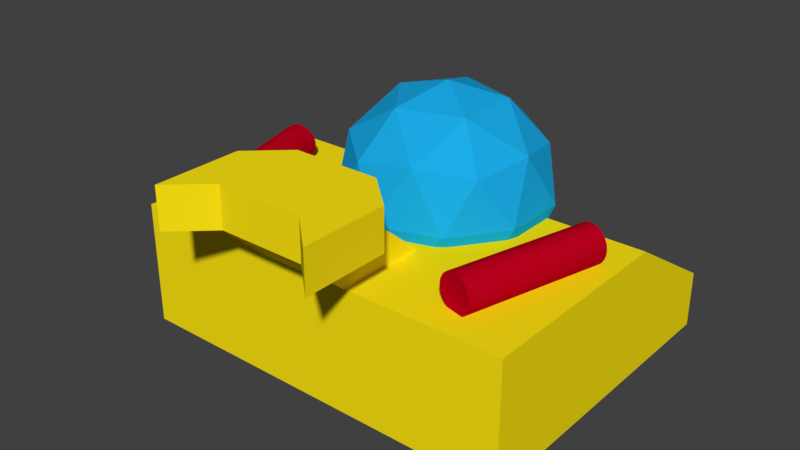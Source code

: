 # Source: PlayerModel_Sub1.blend  (saved by Blender 2.79.0; exported with 4.5.12 LTS)
import bpy
from mathutils import Matrix  # noqa: F401  (used for matrix-valued properties, if any)

bpy.ops.wm.read_factory_settings(use_empty=True)
scene = bpy.context.scene
scene.name = 'Scene'

# ---- collections
col_collection_1 = bpy.data.collections.new('Collection 1'); scene.collection.children.link(col_collection_1)

# ---- materials (node trees are filled in below, after node groups)
mat_launchers = bpy.data.materials.new('Launchers')
mat_launchers.alpha_threshold = 0.0
mat_launchers.use_transparent_shadow = False
mat_launchers.diffuse_color = (0.5077, 0.0003062, 0.01336, 1.0)
mat_launchers.roughness = 0.5
mat_yellow_hull = bpy.data.materials.new('Yellow hull')
mat_yellow_hull.alpha_threshold = 0.0
mat_yellow_hull.use_transparent_shadow = False
mat_yellow_hull.diffuse_color = (1.0, 0.7958, 0.006524, 1.0)
mat_yellow_hull.roughness = 0.5
mat_sphere = bpy.data.materials.new('Sphere')
mat_sphere.alpha_threshold = 0.0
mat_sphere.use_transparent_shadow = False
mat_sphere.diffuse_color = (0.01124, 0.409, 0.8, 1.0)
mat_sphere.specular_color = (0.03817, 1.0, 0.3005)
mat_sphere.roughness = 0.5
mat_launchers_001 = bpy.data.materials.new('Launchers.001')
mat_launchers_001.alpha_threshold = 0.0
mat_launchers_001.use_transparent_shadow = False
mat_launchers_001.diffuse_color = (0.5077, 0.0003062, 0.01336, 1.0)
mat_launchers_001.roughness = 0.5
mat_launchers_002 = bpy.data.materials.new('Launchers.002')
mat_launchers_002.alpha_threshold = 0.0
mat_launchers_002.use_transparent_shadow = False
mat_launchers_002.diffuse_color = (0.5077, 0.0003062, 0.01336, 1.0)
mat_launchers_002.roughness = 0.5
mat_launchers_003 = bpy.data.materials.new('Launchers.003')
mat_launchers_003.alpha_threshold = 0.0
mat_launchers_003.use_transparent_shadow = False
mat_launchers_003.diffuse_color = (0.5077, 0.0003062, 0.01336, 1.0)
mat_launchers_003.roughness = 0.5

# ---- material node trees

# ---- world
world_world = bpy.data.worlds.new('World'); scene.world = world_world
world_world.color = (0.05088, 0.05088, 0.05088)
world_world.use_sun_shadow = False
world_world.sun_shadow_jitter_overblur = 0.0
world_world.cycles.sampling_method = 'MANUAL'

# ---- meshes
me_cylinder = bpy.data.meshes.new('Cylinder')
me_cylinder.from_pydata([(0.0, 1.0, -1.0), (0.0, 1.0, 1.0), (0.1951, 0.9808, -1.0), (0.1951, 0.9808, 1.0), (0.3827, 0.9239, -1.0), (0.3827, 0.9239, 1.0), (0.5556, 0.8315, -1.0), (0.5556, 0.8315, 1.0), (0.7071, 0.7071, -1.0), (0.7071, 0.7071, 1.0), (0.8315, 0.5556, -1.0), (0.8315, 0.5556, 1.0), (0.9239, 0.3827, -1.0), (0.9239, 0.3827, 1.0), (0.9808, 0.1951, -1.0), (0.9808, 0.1951, 1.0), (1.0, 7.55e-08, -1.0), (1.0, 7.55e-08, 1.0), (0.9808, -0.1951, -1.0), (0.9808, -0.1951, 1.0), (0.9239, -0.3827, -1.0), (0.9239, -0.3827, 1.0), (0.8315, -0.5556, -1.0), (0.8315, -0.5556, 1.0), (0.7071, -0.7071, -1.0), (0.7071, -0.7071, 1.0), (0.5556, -0.8315, -1.0), (0.5556, -0.8315, 1.0), (0.3827, -0.9239, -1.0), (0.3827, -0.9239, 1.0), (0.1951, -0.9808, -1.0), (0.1951, -0.9808, 1.0), (-3.258e-07, -1.0, -1.0), (-3.258e-07, -1.0, 1.0), (-0.1951, -0.9808, -1.0), (-0.1951, -0.9808, 1.0), (-0.3827, -0.9239, -1.0), (-0.3827, -0.9239, 1.0), (-0.5556, -0.8315, -1.0), (-0.5556, -0.8315, 1.0), (-0.7071, -0.7071, -1.0), (-0.7071, -0.7071, 1.0), (-0.8315, -0.5556, -1.0), (-0.8315, -0.5556, 1.0), (-0.9239, -0.3827, -1.0), (-0.9239, -0.3827, 1.0), (-0.9808, -0.1951, -1.0), (-0.9808, -0.1951, 1.0), (-1.0, 9.656e-07, -1.0), (-1.0, 9.656e-07, 1.0), (-0.9808, 0.1951, -1.0), (-0.9808, 0.1951, 1.0), (-0.9239, 0.3827, -1.0), (-0.9239, 0.3827, 1.0), (-0.8315, 0.5556, -1.0), (-0.8315, 0.5556, 1.0), (-0.7071, 0.7071, -1.0), (-0.7071, 0.7071, 1.0), (-0.5556, 0.8315, -1.0), (-0.5556, 0.8315, 1.0), (-0.3827, 0.9239, -1.0), (-0.3827, 0.9239, 1.0), (-0.1951, 0.9808, -1.0), (-0.1951, 0.9808, 1.0)], [], [(0, 1, 3, 2), (2, 3, 5, 4), (4, 5, 7, 6), (6, 7, 9, 8), (8, 9, 11, 10), (10, 11, 13, 12), (12, 13, 15, 14), (14, 15, 17, 16), (16, 17, 19, 18), (18, 19, 21, 20), (20, 21, 23, 22), (22, 23, 25, 24), (24, 25, 27, 26), (26, 27, 29, 28), (28, 29, 31, 30), (30, 31, 33, 32), (32, 33, 35, 34), (34, 35, 37, 36), (36, 37, 39, 38), (38, 39, 41, 40), (40, 41, 43, 42), (42, 43, 45, 44), (44, 45, 47, 46), (46, 47, 49, 48), (48, 49, 51, 50), (50, 51, 53, 52), (52, 53, 55, 54), (54, 55, 57, 56), (56, 57, 59, 58), (58, 59, 61, 60), (3, 1, 63, 61, 59, 57, 55, 53, 51, 49, 47, 45, 43, 41, 39, 37, 35, 33, 31, 29, 27, 25, 23, 21, 19, 17, 15, 13, 11, 9, 7, 5), (60, 61, 63, 62), (62, 63, 1, 0), (0, 2, 4, 6, 8, 10, 12, 14, 16, 18, 20, 22, 24, 26, 28, 30, 32, 34, 36, 38, 40, 42, 44, 46, 48, 50, 52, 54, 56, 58, 60, 62)])
me_cylinder.materials.append(mat_launchers)
me_cylinder.use_remesh_preserve_volume = False
me_cylinder.use_remesh_preserve_attributes = False
me_cylinder.use_mirror_vertex_groups = False
me_cylinder.update()
me_cube_002 = bpy.data.meshes.new('Cube.002')
me_cube_002.from_pydata([(1.0, -2.38, -0.1793), (1.0, -1.0, 1.0), (1.0, -0.2698, -0.1793), (1.0, 1.0, 1.0), (1.0, 1.0, 1.946), (1.0, -1.0, 1.946), (1.85, -0.2269, 1.946), (1.85, 1.773, 1.946), (1.0, 1.0, 1.0), (1.0, -1.0, 1.0), (1.85, -0.2269, 1.0), (1.85, 1.773, 1.0), (1.0, 1.0, 1.946), (1.0, -1.0, 1.946), (0.0, -0.2698, -0.1793), (0.0, 1.0, 1.0), (0.0, -2.38, -0.1793), (0.0, -1.0, 1.0), (0.0, 1.0, 1.946), (0.0, -1.0, 1.946)], [], [(14, 15, 3, 2), (2, 3, 1, 0), (14, 2, 0, 16), (8, 12, 7, 11), (17, 1, 5, 19), (9, 8, 11, 10), (10, 11, 7, 6), (13, 9, 10, 6), (5, 1, 9, 13), (4, 5, 13, 12), (12, 13, 6, 7), (3, 4, 12, 8), (1, 3, 8, 9), (3, 15, 18, 4), (4, 18, 19, 5), (0, 1, 17, 16)])
me_cube_002.materials.append(mat_yellow_hull)
me_cube_002.use_remesh_preserve_volume = False
me_cube_002.use_remesh_preserve_attributes = False
me_cube_002.use_mirror_vertex_groups = False
me_cube_002.update()
me_cube_001 = bpy.data.meshes.new('Cube.001')
me_cube_001.from_pydata([(1.0, -1.0, -1.0), (1.0, -1.0, 1.0), (1.0, 1.0, -1.0), (1.0, 1.0, 1.0), (0.5998, 1.0, -1.0), (0.1998, 1.0, -1.0), (0.1998, 1.0, 1.0), (0.5998, 1.0, 1.0), (0.1998, -1.0, -1.0), (0.5998, -1.0, -1.0), (0.5998, -1.0, 1.0), (0.1998, -1.0, 1.0), (1.0, -2.012, -0.08901), (1.0, -2.012, -1.0), (0.5998, -2.012, -1.0), (0.5998, -2.012, -0.08901), (-0.0001586, 1.0, -1.0), (-0.0001586, 1.0, 1.0), (-0.0001586, -1.0, -1.0), (-0.0001586, -1.0, 1.0)], [], [(4, 7, 3, 2), (2, 3, 1, 0), (1, 10, 15, 12), (4, 2, 0, 9), (3, 7, 10, 1), (7, 6, 11, 10), (16, 5, 8, 18), (5, 4, 9, 8), (9, 10, 11, 8), (16, 17, 6, 5), (5, 6, 7, 4), (13, 12, 15, 14), (0, 1, 12, 13), (10, 9, 14, 15), (9, 0, 13, 14), (8, 11, 19, 18), (6, 17, 19, 11)])
me_cube_001.materials.append(mat_yellow_hull)
me_cube_001.use_remesh_preserve_volume = False
me_cube_001.use_remesh_preserve_attributes = False
me_cube_001.use_mirror_vertex_groups = False
me_cube_001.update()
me_icosphere = bpy.data.meshes.new('Icosphere')
me_icosphere.from_pydata([(0.0, 0.0, -1.0), (0.7236, -0.5257, -0.4472), (-0.2764, -0.8506, -0.4472), (-0.8944, 0.0, -0.4472), (-0.2764, 0.8506, -0.4472), (0.7236, 0.5257, -0.4472), (0.2764, -0.8506, 0.4472), (-0.7236, -0.5257, 0.4472), (-0.7236, 0.5257, 0.4472), (0.2764, 0.8506, 0.4472), (0.8944, 0.0, 0.4472), (0.0, 0.0, 1.0), (-0.1625, -0.5, -0.8507), (0.4253, -0.309, -0.8507), (0.2629, -0.809, -0.5257), (0.8506, 0.0, -0.5257), (0.4253, 0.309, -0.8507), (-0.5257, 0.0, -0.8507), (-0.6882, -0.5, -0.5257), (-0.1625, 0.5, -0.8507), (-0.6882, 0.5, -0.5257), (0.2629, 0.809, -0.5257), (0.9511, -0.309, 0.0), (0.9511, 0.309, 0.0), (0.0, -1.0, 0.0), (0.5878, -0.809, 0.0), (-0.9511, -0.309, 0.0), (-0.5878, -0.809, 0.0), (-0.5878, 0.809, 0.0), (-0.9511, 0.309, 0.0), (0.5878, 0.809, 0.0), (0.0, 1.0, 0.0), (0.6882, -0.5, 0.5257), (-0.2629, -0.809, 0.5257), (-0.8506, 0.0, 0.5257), (-0.2629, 0.809, 0.5257), (0.6882, 0.5, 0.5257), (0.1625, -0.5, 0.8507), (0.5257, 0.0, 0.8507), (-0.4253, -0.309, 0.8507), (-0.4253, 0.309, 0.8507), (0.1625, 0.5, 0.8507)], [], [(0, 13, 12), (1, 13, 15), (0, 12, 17), (0, 17, 19), (0, 19, 16), (1, 15, 22), (2, 14, 24), (3, 18, 26), (4, 20, 28), (5, 21, 30), (1, 22, 25), (2, 24, 27), (3, 26, 29), (4, 28, 31), (5, 30, 23), (6, 32, 37), (7, 33, 39), (8, 34, 40), (9, 35, 41), (10, 36, 38), (38, 41, 11), (38, 36, 41), (36, 9, 41), (41, 40, 11), (41, 35, 40), (35, 8, 40), (40, 39, 11), (40, 34, 39), (34, 7, 39), (39, 37, 11), (39, 33, 37), (33, 6, 37), (37, 38, 11), (37, 32, 38), (32, 10, 38), (23, 36, 10), (23, 30, 36), (30, 9, 36), (31, 35, 9), (31, 28, 35), (28, 8, 35), (29, 34, 8), (29, 26, 34), (26, 7, 34), (27, 33, 7), (27, 24, 33), (24, 6, 33), (25, 32, 6), (25, 22, 32), (22, 10, 32), (30, 31, 9), (30, 21, 31), (21, 4, 31), (28, 29, 8), (28, 20, 29), (20, 3, 29), (26, 27, 7), (26, 18, 27), (18, 2, 27), (24, 25, 6), (24, 14, 25), (14, 1, 25), (22, 23, 10), (22, 15, 23), (15, 5, 23), (16, 21, 5), (16, 19, 21), (19, 4, 21), (19, 20, 4), (19, 17, 20), (17, 3, 20), (17, 18, 3), (17, 12, 18), (12, 2, 18), (15, 16, 5), (15, 13, 16), (13, 0, 16), (12, 14, 2), (12, 13, 14), (13, 1, 14)])
me_icosphere.materials.append(mat_sphere)
me_icosphere.use_remesh_preserve_volume = False
me_icosphere.use_remesh_preserve_attributes = False
me_icosphere.use_mirror_vertex_groups = False
me_icosphere.update()
me_cylinder_001 = bpy.data.meshes.new('Cylinder.001')
me_cylinder_001.from_pydata([(0.0, 1.0, -1.0), (0.0, 1.0, 1.0), (0.1951, 0.9808, -1.0), (0.1951, 0.9808, 1.0), (0.3827, 0.9239, -1.0), (0.3827, 0.9239, 1.0), (0.5556, 0.8315, -1.0), (0.5556, 0.8315, 1.0), (0.7071, 0.7071, -1.0), (0.7071, 0.7071, 1.0), (0.8315, 0.5556, -1.0), (0.8315, 0.5556, 1.0), (0.9239, 0.3827, -1.0), (0.9239, 0.3827, 1.0), (0.9808, 0.1951, -1.0), (0.9808, 0.1951, 1.0), (1.0, 7.55e-08, -1.0), (1.0, 7.55e-08, 1.0), (0.9808, -0.1951, -1.0), (0.9808, -0.1951, 1.0), (0.9239, -0.3827, -1.0), (0.9239, -0.3827, 1.0), (0.8315, -0.5556, -1.0), (0.8315, -0.5556, 1.0), (0.7071, -0.7071, -1.0), (0.7071, -0.7071, 1.0), (0.5556, -0.8315, -1.0), (0.5556, -0.8315, 1.0), (0.3827, -0.9239, -1.0), (0.3827, -0.9239, 1.0), (0.1951, -0.9808, -1.0), (0.1951, -0.9808, 1.0), (-3.258e-07, -1.0, -1.0), (-3.258e-07, -1.0, 1.0), (-0.1951, -0.9808, -1.0), (-0.1951, -0.9808, 1.0), (-0.3827, -0.9239, -1.0), (-0.3827, -0.9239, 1.0), (-0.5556, -0.8315, -1.0), (-0.5556, -0.8315, 1.0), (-0.7071, -0.7071, -1.0), (-0.7071, -0.7071, 1.0), (-0.8315, -0.5556, -1.0), (-0.8315, -0.5556, 1.0), (-0.9239, -0.3827, -1.0), (-0.9239, -0.3827, 1.0), (-0.9808, -0.1951, -1.0), (-0.9808, -0.1951, 1.0), (-1.0, 9.656e-07, -1.0), (-1.0, 9.656e-07, 1.0), (-0.9808, 0.1951, -1.0), (-0.9808, 0.1951, 1.0), (-0.9239, 0.3827, -1.0), (-0.9239, 0.3827, 1.0), (-0.8315, 0.5556, -1.0), (-0.8315, 0.5556, 1.0), (-0.7071, 0.7071, -1.0), (-0.7071, 0.7071, 1.0), (-0.5556, 0.8315, -1.0), (-0.5556, 0.8315, 1.0), (-0.3827, 0.9239, -1.0), (-0.3827, 0.9239, 1.0), (-0.1951, 0.9808, -1.0), (-0.1951, 0.9808, 1.0)], [], [(0, 1, 3, 2), (2, 3, 5, 4), (4, 5, 7, 6), (6, 7, 9, 8), (8, 9, 11, 10), (10, 11, 13, 12), (12, 13, 15, 14), (14, 15, 17, 16), (16, 17, 19, 18), (18, 19, 21, 20), (20, 21, 23, 22), (22, 23, 25, 24), (24, 25, 27, 26), (26, 27, 29, 28), (28, 29, 31, 30), (30, 31, 33, 32), (32, 33, 35, 34), (34, 35, 37, 36), (36, 37, 39, 38), (38, 39, 41, 40), (40, 41, 43, 42), (42, 43, 45, 44), (44, 45, 47, 46), (46, 47, 49, 48), (48, 49, 51, 50), (50, 51, 53, 52), (52, 53, 55, 54), (54, 55, 57, 56), (56, 57, 59, 58), (58, 59, 61, 60), (3, 1, 63, 61, 59, 57, 55, 53, 51, 49, 47, 45, 43, 41, 39, 37, 35, 33, 31, 29, 27, 25, 23, 21, 19, 17, 15, 13, 11, 9, 7, 5), (60, 61, 63, 62), (62, 63, 1, 0), (0, 2, 4, 6, 8, 10, 12, 14, 16, 18, 20, 22, 24, 26, 28, 30, 32, 34, 36, 38, 40, 42, 44, 46, 48, 50, 52, 54, 56, 58, 60, 62)])
me_cylinder_001.materials.append(mat_launchers)
me_cylinder_001.use_remesh_preserve_volume = False
me_cylinder_001.use_remesh_preserve_attributes = False
me_cylinder_001.use_mirror_vertex_groups = False
me_cylinder_001.update()
me_cylinder_003 = bpy.data.meshes.new('Cylinder.003')
me_cylinder_003.from_pydata([(0.0, 1.0, -1.0), (0.0, 1.0, 1.0), (0.1951, 0.9808, -1.0), (0.1951, 0.9808, 1.0), (0.3827, 0.9239, -1.0), (0.3827, 0.9239, 1.0), (0.5556, 0.8315, -1.0), (0.5556, 0.8315, 1.0), (0.7071, 0.7071, -1.0), (0.7071, 0.7071, 1.0), (0.8315, 0.5556, -1.0), (0.8315, 0.5556, 1.0), (0.9239, 0.3827, -1.0), (0.9239, 0.3827, 1.0), (0.9808, 0.1951, -1.0), (0.9808, 0.1951, 1.0), (1.0, 7.55e-08, -1.0), (1.0, 7.55e-08, 1.0), (0.9808, -0.1951, -1.0), (0.9808, -0.1951, 1.0), (0.9239, -0.3827, -1.0), (0.9239, -0.3827, 1.0), (0.8315, -0.5556, -1.0), (0.8315, -0.5556, 1.0), (0.7071, -0.7071, -1.0), (0.7071, -0.7071, 1.0), (0.5556, -0.8315, -1.0), (0.5556, -0.8315, 1.0), (0.3827, -0.9239, -1.0), (0.3827, -0.9239, 1.0), (0.1951, -0.9808, -1.0), (0.1951, -0.9808, 1.0), (-3.258e-07, -1.0, -1.0), (-3.258e-07, -1.0, 1.0), (-0.1951, -0.9808, -1.0), (-0.1951, -0.9808, 1.0), (-0.3827, -0.9239, -1.0), (-0.3827, -0.9239, 1.0), (-0.5556, -0.8315, -1.0), (-0.5556, -0.8315, 1.0), (-0.7071, -0.7071, -1.0), (-0.7071, -0.7071, 1.0), (-0.8315, -0.5556, -1.0), (-0.8315, -0.5556, 1.0), (-0.9239, -0.3827, -1.0), (-0.9239, -0.3827, 1.0), (-0.9808, -0.1951, -1.0), (-0.9808, -0.1951, 1.0), (-1.0, 9.656e-07, -1.0), (-1.0, 9.656e-07, 1.0), (-0.9808, 0.1951, -1.0), (-0.9808, 0.1951, 1.0), (-0.9239, 0.3827, -1.0), (-0.9239, 0.3827, 1.0), (-0.8315, 0.5556, -1.0), (-0.8315, 0.5556, 1.0), (-0.7071, 0.7071, -1.0), (-0.7071, 0.7071, 1.0), (-0.5556, 0.8315, -1.0), (-0.5556, 0.8315, 1.0), (-0.3827, 0.9239, -1.0), (-0.3827, 0.9239, 1.0), (-0.1951, 0.9808, -1.0), (-0.1951, 0.9808, 1.0)], [], [(0, 1, 3, 2), (2, 3, 5, 4), (4, 5, 7, 6), (6, 7, 9, 8), (8, 9, 11, 10), (10, 11, 13, 12), (12, 13, 15, 14), (14, 15, 17, 16), (16, 17, 19, 18), (18, 19, 21, 20), (20, 21, 23, 22), (22, 23, 25, 24), (24, 25, 27, 26), (26, 27, 29, 28), (28, 29, 31, 30), (30, 31, 33, 32), (32, 33, 35, 34), (34, 35, 37, 36), (36, 37, 39, 38), (38, 39, 41, 40), (40, 41, 43, 42), (42, 43, 45, 44), (44, 45, 47, 46), (46, 47, 49, 48), (48, 49, 51, 50), (50, 51, 53, 52), (52, 53, 55, 54), (54, 55, 57, 56), (56, 57, 59, 58), (58, 59, 61, 60), (3, 1, 63, 61, 59, 57, 55, 53, 51, 49, 47, 45, 43, 41, 39, 37, 35, 33, 31, 29, 27, 25, 23, 21, 19, 17, 15, 13, 11, 9, 7, 5), (60, 61, 63, 62), (62, 63, 1, 0), (0, 2, 4, 6, 8, 10, 12, 14, 16, 18, 20, 22, 24, 26, 28, 30, 32, 34, 36, 38, 40, 42, 44, 46, 48, 50, 52, 54, 56, 58, 60, 62)])
me_cylinder_003.materials.append(mat_launchers_001)
me_cylinder_003.use_remesh_preserve_volume = False
me_cylinder_003.use_remesh_preserve_attributes = False
me_cylinder_003.use_mirror_vertex_groups = False
me_cylinder_003.update()
me_cylinder_002 = bpy.data.meshes.new('Cylinder.002')
me_cylinder_002.from_pydata([(0.0, 1.0, -1.0), (0.0, 1.0, 1.0), (0.1951, 0.9808, -1.0), (0.1951, 0.9808, 1.0), (0.3827, 0.9239, -1.0), (0.3827, 0.9239, 1.0), (0.5556, 0.8315, -1.0), (0.5556, 0.8315, 1.0), (0.7071, 0.7071, -1.0), (0.7071, 0.7071, 1.0), (0.8315, 0.5556, -1.0), (0.8315, 0.5556, 1.0), (0.9239, 0.3827, -1.0), (0.9239, 0.3827, 1.0), (0.9808, 0.1951, -1.0), (0.9808, 0.1951, 1.0), (1.0, 7.55e-08, -1.0), (1.0, 7.55e-08, 1.0), (0.9808, -0.1951, -1.0), (0.9808, -0.1951, 1.0), (0.9239, -0.3827, -1.0), (0.9239, -0.3827, 1.0), (0.8315, -0.5556, -1.0), (0.8315, -0.5556, 1.0), (0.7071, -0.7071, -1.0), (0.7071, -0.7071, 1.0), (0.5556, -0.8315, -1.0), (0.5556, -0.8315, 1.0), (0.3827, -0.9239, -1.0), (0.3827, -0.9239, 1.0), (0.1951, -0.9808, -1.0), (0.1951, -0.9808, 1.0), (-3.258e-07, -1.0, -1.0), (-3.258e-07, -1.0, 1.0), (-0.1951, -0.9808, -1.0), (-0.1951, -0.9808, 1.0), (-0.3827, -0.9239, -1.0), (-0.3827, -0.9239, 1.0), (-0.5556, -0.8315, -1.0), (-0.5556, -0.8315, 1.0), (-0.7071, -0.7071, -1.0), (-0.7071, -0.7071, 1.0), (-0.8315, -0.5556, -1.0), (-0.8315, -0.5556, 1.0), (-0.9239, -0.3827, -1.0), (-0.9239, -0.3827, 1.0), (-0.9808, -0.1951, -1.0), (-0.9808, -0.1951, 1.0), (-1.0, 9.656e-07, -1.0), (-1.0, 9.656e-07, 1.0), (-0.9808, 0.1951, -1.0), (-0.9808, 0.1951, 1.0), (-0.9239, 0.3827, -1.0), (-0.9239, 0.3827, 1.0), (-0.8315, 0.5556, -1.0), (-0.8315, 0.5556, 1.0), (-0.7071, 0.7071, -1.0), (-0.7071, 0.7071, 1.0), (-0.5556, 0.8315, -1.0), (-0.5556, 0.8315, 1.0), (-0.3827, 0.9239, -1.0), (-0.3827, 0.9239, 1.0), (-0.1951, 0.9808, -1.0), (-0.1951, 0.9808, 1.0)], [], [(0, 1, 3, 2), (2, 3, 5, 4), (4, 5, 7, 6), (6, 7, 9, 8), (8, 9, 11, 10), (10, 11, 13, 12), (12, 13, 15, 14), (14, 15, 17, 16), (16, 17, 19, 18), (18, 19, 21, 20), (20, 21, 23, 22), (22, 23, 25, 24), (24, 25, 27, 26), (26, 27, 29, 28), (28, 29, 31, 30), (30, 31, 33, 32), (32, 33, 35, 34), (34, 35, 37, 36), (36, 37, 39, 38), (38, 39, 41, 40), (40, 41, 43, 42), (42, 43, 45, 44), (44, 45, 47, 46), (46, 47, 49, 48), (48, 49, 51, 50), (50, 51, 53, 52), (52, 53, 55, 54), (54, 55, 57, 56), (56, 57, 59, 58), (58, 59, 61, 60), (3, 1, 63, 61, 59, 57, 55, 53, 51, 49, 47, 45, 43, 41, 39, 37, 35, 33, 31, 29, 27, 25, 23, 21, 19, 17, 15, 13, 11, 9, 7, 5), (60, 61, 63, 62), (62, 63, 1, 0), (0, 2, 4, 6, 8, 10, 12, 14, 16, 18, 20, 22, 24, 26, 28, 30, 32, 34, 36, 38, 40, 42, 44, 46, 48, 50, 52, 54, 56, 58, 60, 62)])
me_cylinder_002.materials.append(mat_launchers_001)
me_cylinder_002.use_remesh_preserve_volume = False
me_cylinder_002.use_remesh_preserve_attributes = False
me_cylinder_002.use_mirror_vertex_groups = False
me_cylinder_002.update()
me_cylinder_004 = bpy.data.meshes.new('Cylinder.004')
me_cylinder_004.from_pydata([(0.0, 1.0, -1.0), (0.0, 1.0, 1.0), (0.1951, 0.9808, -1.0), (0.1951, 0.9808, 1.0), (0.3827, 0.9239, -1.0), (0.3827, 0.9239, 1.0), (0.5556, 0.8315, -1.0), (0.5556, 0.8315, 1.0), (0.7071, 0.7071, -1.0), (0.7071, 0.7071, 1.0), (0.8315, 0.5556, -1.0), (0.8315, 0.5556, 1.0), (0.9239, 0.3827, -1.0), (0.9239, 0.3827, 1.0), (0.9808, 0.1951, -1.0), (0.9808, 0.1951, 1.0), (1.0, 7.55e-08, -1.0), (1.0, 7.55e-08, 1.0), (0.9808, -0.1951, -1.0), (0.9808, -0.1951, 1.0), (0.9239, -0.3827, -1.0), (0.9239, -0.3827, 1.0), (0.8315, -0.5556, -1.0), (0.8315, -0.5556, 1.0), (0.7071, -0.7071, -1.0), (0.7071, -0.7071, 1.0), (0.5556, -0.8315, -1.0), (0.5556, -0.8315, 1.0), (0.3827, -0.9239, -1.0), (0.3827, -0.9239, 1.0), (0.1951, -0.9808, -1.0), (0.1951, -0.9808, 1.0), (-3.258e-07, -1.0, -1.0), (-3.258e-07, -1.0, 1.0), (-0.1951, -0.9808, -1.0), (-0.1951, -0.9808, 1.0), (-0.3827, -0.9239, -1.0), (-0.3827, -0.9239, 1.0), (-0.5556, -0.8315, -1.0), (-0.5556, -0.8315, 1.0), (-0.7071, -0.7071, -1.0), (-0.7071, -0.7071, 1.0), (-0.8315, -0.5556, -1.0), (-0.8315, -0.5556, 1.0), (-0.9239, -0.3827, -1.0), (-0.9239, -0.3827, 1.0), (-0.9808, -0.1951, -1.0), (-0.9808, -0.1951, 1.0), (-1.0, 9.656e-07, -1.0), (-1.0, 9.656e-07, 1.0), (-0.9808, 0.1951, -1.0), (-0.9808, 0.1951, 1.0), (-0.9239, 0.3827, -1.0), (-0.9239, 0.3827, 1.0), (-0.8315, 0.5556, -1.0), (-0.8315, 0.5556, 1.0), (-0.7071, 0.7071, -1.0), (-0.7071, 0.7071, 1.0), (-0.5556, 0.8315, -1.0), (-0.5556, 0.8315, 1.0), (-0.3827, 0.9239, -1.0), (-0.3827, 0.9239, 1.0), (-0.1951, 0.9808, -1.0), (-0.1951, 0.9808, 1.0)], [], [(0, 1, 3, 2), (2, 3, 5, 4), (4, 5, 7, 6), (6, 7, 9, 8), (8, 9, 11, 10), (10, 11, 13, 12), (12, 13, 15, 14), (14, 15, 17, 16), (16, 17, 19, 18), (18, 19, 21, 20), (20, 21, 23, 22), (22, 23, 25, 24), (24, 25, 27, 26), (26, 27, 29, 28), (28, 29, 31, 30), (30, 31, 33, 32), (32, 33, 35, 34), (34, 35, 37, 36), (36, 37, 39, 38), (38, 39, 41, 40), (40, 41, 43, 42), (42, 43, 45, 44), (44, 45, 47, 46), (46, 47, 49, 48), (48, 49, 51, 50), (50, 51, 53, 52), (52, 53, 55, 54), (54, 55, 57, 56), (56, 57, 59, 58), (58, 59, 61, 60), (3, 1, 63, 61, 59, 57, 55, 53, 51, 49, 47, 45, 43, 41, 39, 37, 35, 33, 31, 29, 27, 25, 23, 21, 19, 17, 15, 13, 11, 9, 7, 5), (60, 61, 63, 62), (62, 63, 1, 0), (0, 2, 4, 6, 8, 10, 12, 14, 16, 18, 20, 22, 24, 26, 28, 30, 32, 34, 36, 38, 40, 42, 44, 46, 48, 50, 52, 54, 56, 58, 60, 62)])
me_cylinder_004.materials.append(mat_launchers_002)
me_cylinder_004.use_remesh_preserve_volume = False
me_cylinder_004.use_remesh_preserve_attributes = False
me_cylinder_004.use_mirror_vertex_groups = False
me_cylinder_004.update()
me_cylinder_005 = bpy.data.meshes.new('Cylinder.005')
me_cylinder_005.from_pydata([(0.0, 1.0, -1.0), (0.0, 1.0, 1.0), (0.1951, 0.9808, -1.0), (0.1951, 0.9808, 1.0), (0.3827, 0.9239, -1.0), (0.3827, 0.9239, 1.0), (0.5556, 0.8315, -1.0), (0.5556, 0.8315, 1.0), (0.7071, 0.7071, -1.0), (0.7071, 0.7071, 1.0), (0.8315, 0.5556, -1.0), (0.8315, 0.5556, 1.0), (0.9239, 0.3827, -1.0), (0.9239, 0.3827, 1.0), (0.9808, 0.1951, -1.0), (0.9808, 0.1951, 1.0), (1.0, 7.55e-08, -1.0), (1.0, 7.55e-08, 1.0), (0.9808, -0.1951, -1.0), (0.9808, -0.1951, 1.0), (0.9239, -0.3827, -1.0), (0.9239, -0.3827, 1.0), (0.8315, -0.5556, -1.0), (0.8315, -0.5556, 1.0), (0.7071, -0.7071, -1.0), (0.7071, -0.7071, 1.0), (0.5556, -0.8315, -1.0), (0.5556, -0.8315, 1.0), (0.3827, -0.9239, -1.0), (0.3827, -0.9239, 1.0), (0.1951, -0.9808, -1.0), (0.1951, -0.9808, 1.0), (-3.258e-07, -1.0, -1.0), (-3.258e-07, -1.0, 1.0), (-0.1951, -0.9808, -1.0), (-0.1951, -0.9808, 1.0), (-0.3827, -0.9239, -1.0), (-0.3827, -0.9239, 1.0), (-0.5556, -0.8315, -1.0), (-0.5556, -0.8315, 1.0), (-0.7071, -0.7071, -1.0), (-0.7071, -0.7071, 1.0), (-0.8315, -0.5556, -1.0), (-0.8315, -0.5556, 1.0), (-0.9239, -0.3827, -1.0), (-0.9239, -0.3827, 1.0), (-0.9808, -0.1951, -1.0), (-0.9808, -0.1951, 1.0), (-1.0, 9.656e-07, -1.0), (-1.0, 9.656e-07, 1.0), (-0.9808, 0.1951, -1.0), (-0.9808, 0.1951, 1.0), (-0.9239, 0.3827, -1.0), (-0.9239, 0.3827, 1.0), (-0.8315, 0.5556, -1.0), (-0.8315, 0.5556, 1.0), (-0.7071, 0.7071, -1.0), (-0.7071, 0.7071, 1.0), (-0.5556, 0.8315, -1.0), (-0.5556, 0.8315, 1.0), (-0.3827, 0.9239, -1.0), (-0.3827, 0.9239, 1.0), (-0.1951, 0.9808, -1.0), (-0.1951, 0.9808, 1.0)], [], [(0, 1, 3, 2), (2, 3, 5, 4), (4, 5, 7, 6), (6, 7, 9, 8), (8, 9, 11, 10), (10, 11, 13, 12), (12, 13, 15, 14), (14, 15, 17, 16), (16, 17, 19, 18), (18, 19, 21, 20), (20, 21, 23, 22), (22, 23, 25, 24), (24, 25, 27, 26), (26, 27, 29, 28), (28, 29, 31, 30), (30, 31, 33, 32), (32, 33, 35, 34), (34, 35, 37, 36), (36, 37, 39, 38), (38, 39, 41, 40), (40, 41, 43, 42), (42, 43, 45, 44), (44, 45, 47, 46), (46, 47, 49, 48), (48, 49, 51, 50), (50, 51, 53, 52), (52, 53, 55, 54), (54, 55, 57, 56), (56, 57, 59, 58), (58, 59, 61, 60), (3, 1, 63, 61, 59, 57, 55, 53, 51, 49, 47, 45, 43, 41, 39, 37, 35, 33, 31, 29, 27, 25, 23, 21, 19, 17, 15, 13, 11, 9, 7, 5), (60, 61, 63, 62), (62, 63, 1, 0), (0, 2, 4, 6, 8, 10, 12, 14, 16, 18, 20, 22, 24, 26, 28, 30, 32, 34, 36, 38, 40, 42, 44, 46, 48, 50, 52, 54, 56, 58, 60, 62)])
me_cylinder_005.polygons.foreach_set('use_smooth', [True] * 34)
me_cylinder_005.materials.append(mat_launchers_003)
me_cylinder_005.use_remesh_preserve_volume = False
me_cylinder_005.use_remesh_preserve_attributes = False
me_cylinder_005.use_mirror_vertex_groups = False
me_cylinder_005.update()

# ---- objects
ob_cylinder = bpy.data.objects.new('Cylinder', me_cylinder)
ob_fin = bpy.data.objects.new('fin', me_cube_002)
ob_body = bpy.data.objects.new('Body', me_cube_001)
ob_cockpit = bpy.data.objects.new('Cockpit', me_icosphere)
ob_cylinder_001 = bpy.data.objects.new('Cylinder.001', me_cylinder_001)
ob_cylinder_003 = bpy.data.objects.new('Cylinder.003', me_cylinder_003)
ob_cylinder_002 = bpy.data.objects.new('Cylinder.002', me_cylinder_002)
ob_cylinder_004 = bpy.data.objects.new('Cylinder.004', me_cylinder_004)
ob_cylinder_005 = bpy.data.objects.new('Cylinder.005', me_cylinder_005)

# ---- transforms, parenting, visibility, modifiers, constraints
ob_cylinder.location = (-1.082, -0.9007, 0.6008)
ob_cylinder.rotation_euler = (1.571, -0.0, -2.88)
ob_cylinder.scale = (0.1766, 0.1766, 0.6847)
ob_cylinder.lineart.crease_threshold = 0.0
ob_fin.location = (0.3657, -1.876, 0.4499)
ob_fin.rotation_euler = (0.0, -0.0, -3.142)
ob_fin.scale = (0.4125, 0.4125, 0.4125)
ob_fin.lineart.crease_threshold = 0.0
_m = ob_fin.modifiers.new('Mirror', 'MIRROR')
_m.use_clip = True
ob_body.location = (0.357, -0.8343, -0.139)
ob_body.rotation_euler = (0.0, -0.0, -3.142)
ob_body.scale = (1.881, 1.0, 0.5889)
ob_body.lineart.crease_threshold = 0.0
_m = ob_body.modifiers.new('Mirror', 'MIRROR')
ob_cockpit.location = (0.357, -0.04765, 0.544)
ob_cockpit.rotation_euler = (0.0, -0.0, -3.142)
ob_cockpit.lineart.crease_threshold = 0.0
ob_cylinder_001.location = (1.782, -0.9007, 0.6008)
ob_cylinder_001.rotation_euler = (1.571, -0.0, -3.403)
ob_cylinder_001.scale = (0.1766, 0.1766, 0.6847)
ob_cylinder_001.lineart.crease_threshold = 0.0
ob_cylinder_003.location = (-1.175, 1.148, -0.4321)
ob_cylinder_003.rotation_euler = (1.571, -0.0, -3.142)
ob_cylinder_003.scale = (0.1766, 0.1766, 0.09996)
ob_cylinder_003.lineart.crease_threshold = 0.0
ob_cylinder_002.location = (1.825, 1.148, -0.4321)
ob_cylinder_002.rotation_euler = (1.571, -0.0, -3.142)
ob_cylinder_002.scale = (0.1766, 0.1766, 0.09996)
ob_cylinder_002.lineart.crease_threshold = 0.0
ob_cylinder_004.location = (-1.175, 1.148, -0.4321)
ob_cylinder_004.rotation_euler = (1.571, -0.0, -3.142)
ob_cylinder_004.scale = (0.1766, 0.1766, 0.09996)
ob_cylinder_004.lineart.crease_threshold = 0.0
ob_cylinder_005.location = (0.351, 0.9005, 0.5773)
ob_cylinder_005.rotation_euler = (1.571, -0.0, -3.142)
ob_cylinder_005.scale = (0.1766, 0.1766, 0.09996)
ob_cylinder_005.lineart.crease_threshold = 0.0

# ---- collection membership
col_collection_1.objects.link(ob_cylinder)
col_collection_1.objects.link(ob_fin)
col_collection_1.objects.link(ob_body)
col_collection_1.objects.link(ob_cockpit)
col_collection_1.objects.link(ob_cylinder_001)
col_collection_1.objects.link(ob_cylinder_003)
col_collection_1.objects.link(ob_cylinder_002)
col_collection_1.objects.link(ob_cylinder_004)
col_collection_1.objects.link(ob_cylinder_005)

# ---- scene / render settings (as saved in the file)
scene.frame_start = 1; scene.frame_end = 250; scene.frame_set(1)
scene.render.engine = 'BLENDER_EEVEE_NEXT'
scene.render.resolution_percentage = 50
scene.render.dither_intensity = 0.0
scene.cycles.use_denoising = False
scene.cycles.samples = 128
scene.cycles.sampling_pattern = 'TABULATED_SOBOL'
scene.cycles.use_adaptive_sampling = False
scene.cycles.use_light_tree = False
scene.cycles.blur_glossy = 0.0
scene.cycles.sample_clamp_indirect = 0.0
scene.view_settings.view_transform = 'Standard'
bpy.context.view_layer.update()

# ---- added for rendering (the .blend has no active camera and no usable light): camera, sun
cam_auto = bpy.data.cameras.new('AutoCamera')
cam_auto.lens = 50.0
cam_auto.sensor_width = 36.0
cam_auto.clip_end = 1000.0
ob_auto_camera = bpy.data.objects.new('AutoCamera', cam_auto)
scene.collection.objects.link(ob_auto_camera)
ob_auto_camera.location = (5.76557, -7.16981, 4.73487)
ob_auto_camera.rotation_euler = (1.09748, -7.21219e-08, 0.694738)
scene.camera = ob_auto_camera
light_auto_sun = bpy.data.lights.new('AutoSun', 'SUN')
light_auto_sun.energy = 3.0
light_auto_sun.angle = 0.0523599
ob_auto_sun = bpy.data.objects.new('AutoSun', light_auto_sun)
scene.collection.objects.link(ob_auto_sun)
ob_auto_sun.rotation_euler = (0.872665, 0.174533, 0.523599)
bpy.context.view_layer.update()
